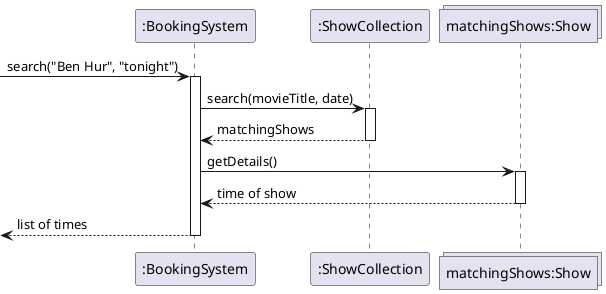

The diagram above was rendered by PlantUML. Its source (embedded in the PNG):
@startuml
[-> ":BookingSystem" : search("Ben Hur", "tonight")
activate ":BookingSystem"
":BookingSystem" -> ":ShowCollection" : search(movieTitle, date)
activate ":ShowCollection"
":BookingSystem" <-- ":ShowCollection" : matchingShows
deactivate ":ShowCollection"
collections "matchingShows:Show"
":BookingSystem" -> "matchingShows:Show" : getDetails()
activate "matchingShows:Show"
":BookingSystem" <-- "matchingShows:Show" : time of show
deactivate "matchingShows:Show"
[<-- ":BookingSystem" : list of times
deactivate ":BookingSystem"

@enduml